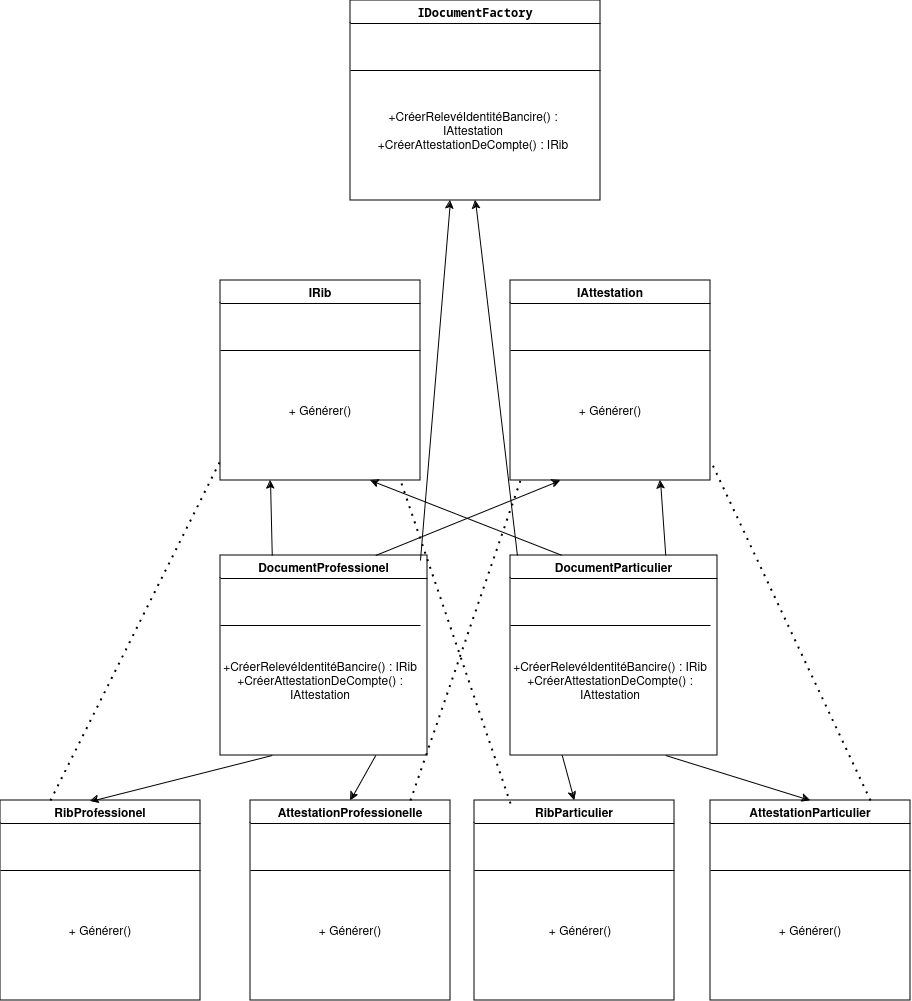

The diagram above was exported from draw.io. Its source (the exported page's mxGraphModel, read from the mxfile embedded in the PNG):
<mxGraphModel dx="2261" dy="751" grid="1" gridSize="10" guides="1" tooltips="1" connect="1" arrows="1" fold="1" page="1" pageScale="1" pageWidth="827" pageHeight="1169" math="0" shadow="0">
  <root>
    <mxCell id="0" />
    <mxCell id="1" parent="0" />
    <mxCell id="gIS5ZymZUYkAkKe7JImV-1" value="&lt;code class=&quot;bg-text-200/5 border border-0.5 border-border-300 text-danger-000 whitespace-pre-wrap rounded-[0.3rem] px-1 py-px text-[0.9rem]&quot;&gt;IDocumentFactory&lt;/code&gt;" style="swimlane;whiteSpace=wrap;html=1;" vertex="1" parent="1">
      <mxGeometry x="290" y="30" width="250" height="200" as="geometry" />
    </mxCell>
    <mxCell id="gIS5ZymZUYkAkKe7JImV-4" value="" style="endArrow=none;html=1;rounded=0;" edge="1" parent="gIS5ZymZUYkAkKe7JImV-1">
      <mxGeometry width="50" height="50" relative="1" as="geometry">
        <mxPoint y="70" as="sourcePoint" />
        <mxPoint x="250" y="70" as="targetPoint" />
      </mxGeometry>
    </mxCell>
    <mxCell id="gIS5ZymZUYkAkKe7JImV-29" value="&lt;div&gt;+CréerRelevéIdentitéBancire() : IAttestation&lt;br&gt;&lt;/div&gt;&lt;div&gt;+CréerAttestationDeCompte() : IRib&lt;br&gt;&lt;/div&gt;" style="text;html=1;align=center;verticalAlign=middle;whiteSpace=wrap;rounded=0;" vertex="1" parent="gIS5ZymZUYkAkKe7JImV-1">
      <mxGeometry x="16" y="90" width="214" height="80" as="geometry" />
    </mxCell>
    <mxCell id="gIS5ZymZUYkAkKe7JImV-2" value="IRib" style="swimlane;whiteSpace=wrap;html=1;startSize=23;" vertex="1" parent="1">
      <mxGeometry x="160" y="310" width="200" height="200" as="geometry" />
    </mxCell>
    <mxCell id="gIS5ZymZUYkAkKe7JImV-5" value="" style="endArrow=none;html=1;rounded=0;" edge="1" parent="gIS5ZymZUYkAkKe7JImV-2">
      <mxGeometry width="50" height="50" relative="1" as="geometry">
        <mxPoint y="70" as="sourcePoint" />
        <mxPoint x="200" y="70" as="targetPoint" />
      </mxGeometry>
    </mxCell>
    <mxCell id="gIS5ZymZUYkAkKe7JImV-30" value="+ Générer()" style="text;html=1;align=center;verticalAlign=middle;whiteSpace=wrap;rounded=0;" vertex="1" parent="gIS5ZymZUYkAkKe7JImV-2">
      <mxGeometry x="30" y="100" width="140" height="60" as="geometry" />
    </mxCell>
    <mxCell id="gIS5ZymZUYkAkKe7JImV-7" value="DocumentProfessionel" style="swimlane;whiteSpace=wrap;html=1;startSize=23;" vertex="1" parent="1">
      <mxGeometry x="160" y="585" width="207" height="200" as="geometry" />
    </mxCell>
    <mxCell id="gIS5ZymZUYkAkKe7JImV-8" value="" style="endArrow=none;html=1;rounded=0;" edge="1" parent="gIS5ZymZUYkAkKe7JImV-7">
      <mxGeometry width="50" height="50" relative="1" as="geometry">
        <mxPoint y="70" as="sourcePoint" />
        <mxPoint x="200" y="70" as="targetPoint" />
      </mxGeometry>
    </mxCell>
    <mxCell id="gIS5ZymZUYkAkKe7JImV-32" value="&lt;div&gt;+CréerRelevéIdentitéBancire() : IRib&lt;/div&gt;&lt;div&gt;+CréerAttestationDeCompte() : IAttestation&lt;br&gt;&lt;/div&gt;" style="text;html=1;align=center;verticalAlign=middle;whiteSpace=wrap;rounded=0;" vertex="1" parent="gIS5ZymZUYkAkKe7JImV-7">
      <mxGeometry x="-7" y="85" width="214" height="80" as="geometry" />
    </mxCell>
    <mxCell id="gIS5ZymZUYkAkKe7JImV-9" value="IAttestation" style="swimlane;whiteSpace=wrap;html=1;startSize=23;" vertex="1" parent="1">
      <mxGeometry x="450" y="310" width="200" height="200" as="geometry" />
    </mxCell>
    <mxCell id="gIS5ZymZUYkAkKe7JImV-10" value="" style="endArrow=none;html=1;rounded=0;" edge="1" parent="gIS5ZymZUYkAkKe7JImV-9">
      <mxGeometry width="50" height="50" relative="1" as="geometry">
        <mxPoint y="70" as="sourcePoint" />
        <mxPoint x="200" y="70" as="targetPoint" />
      </mxGeometry>
    </mxCell>
    <mxCell id="gIS5ZymZUYkAkKe7JImV-31" value="+ Générer()" style="text;html=1;align=center;verticalAlign=middle;whiteSpace=wrap;rounded=0;" vertex="1" parent="gIS5ZymZUYkAkKe7JImV-9">
      <mxGeometry x="30" y="100" width="140" height="60" as="geometry" />
    </mxCell>
    <mxCell id="gIS5ZymZUYkAkKe7JImV-11" value="RibProfessionel" style="swimlane;whiteSpace=wrap;html=1;startSize=23;" vertex="1" parent="1">
      <mxGeometry x="-60" y="830" width="200" height="200" as="geometry" />
    </mxCell>
    <mxCell id="gIS5ZymZUYkAkKe7JImV-12" value="" style="endArrow=none;html=1;rounded=0;" edge="1" parent="gIS5ZymZUYkAkKe7JImV-11">
      <mxGeometry width="50" height="50" relative="1" as="geometry">
        <mxPoint y="70" as="sourcePoint" />
        <mxPoint x="200" y="70" as="targetPoint" />
      </mxGeometry>
    </mxCell>
    <mxCell id="gIS5ZymZUYkAkKe7JImV-34" value="+ Générer()" style="text;html=1;align=center;verticalAlign=middle;whiteSpace=wrap;rounded=0;" vertex="1" parent="gIS5ZymZUYkAkKe7JImV-11">
      <mxGeometry x="30" y="100" width="140" height="60" as="geometry" />
    </mxCell>
    <mxCell id="gIS5ZymZUYkAkKe7JImV-13" value="AttestationProfessionelle" style="swimlane;whiteSpace=wrap;html=1;startSize=23;" vertex="1" parent="1">
      <mxGeometry x="190" y="830" width="200" height="200" as="geometry" />
    </mxCell>
    <mxCell id="gIS5ZymZUYkAkKe7JImV-14" value="" style="endArrow=none;html=1;rounded=0;" edge="1" parent="gIS5ZymZUYkAkKe7JImV-13">
      <mxGeometry width="50" height="50" relative="1" as="geometry">
        <mxPoint y="70" as="sourcePoint" />
        <mxPoint x="200" y="70" as="targetPoint" />
      </mxGeometry>
    </mxCell>
    <mxCell id="gIS5ZymZUYkAkKe7JImV-35" value="+ Générer()" style="text;html=1;align=center;verticalAlign=middle;whiteSpace=wrap;rounded=0;" vertex="1" parent="gIS5ZymZUYkAkKe7JImV-13">
      <mxGeometry x="30" y="100" width="140" height="60" as="geometry" />
    </mxCell>
    <mxCell id="gIS5ZymZUYkAkKe7JImV-15" value="RibParticulier" style="swimlane;whiteSpace=wrap;html=1;startSize=23;" vertex="1" parent="1">
      <mxGeometry x="414" y="830" width="200" height="200" as="geometry" />
    </mxCell>
    <mxCell id="gIS5ZymZUYkAkKe7JImV-16" value="" style="endArrow=none;html=1;rounded=0;" edge="1" parent="gIS5ZymZUYkAkKe7JImV-15">
      <mxGeometry width="50" height="50" relative="1" as="geometry">
        <mxPoint y="70" as="sourcePoint" />
        <mxPoint x="200" y="70" as="targetPoint" />
      </mxGeometry>
    </mxCell>
    <mxCell id="gIS5ZymZUYkAkKe7JImV-36" value="+ Générer()" style="text;html=1;align=center;verticalAlign=middle;whiteSpace=wrap;rounded=0;" vertex="1" parent="gIS5ZymZUYkAkKe7JImV-15">
      <mxGeometry x="36" y="100" width="140" height="60" as="geometry" />
    </mxCell>
    <mxCell id="gIS5ZymZUYkAkKe7JImV-17" value="AttestationParticulier" style="swimlane;whiteSpace=wrap;html=1;startSize=23;" vertex="1" parent="1">
      <mxGeometry x="650" y="830" width="200" height="200" as="geometry" />
    </mxCell>
    <mxCell id="gIS5ZymZUYkAkKe7JImV-18" value="" style="endArrow=none;html=1;rounded=0;" edge="1" parent="gIS5ZymZUYkAkKe7JImV-17">
      <mxGeometry width="50" height="50" relative="1" as="geometry">
        <mxPoint y="70" as="sourcePoint" />
        <mxPoint x="200" y="70" as="targetPoint" />
      </mxGeometry>
    </mxCell>
    <mxCell id="gIS5ZymZUYkAkKe7JImV-37" value="+ Générer()" style="text;html=1;align=center;verticalAlign=middle;whiteSpace=wrap;rounded=0;" vertex="1" parent="gIS5ZymZUYkAkKe7JImV-17">
      <mxGeometry x="30" y="100" width="140" height="60" as="geometry" />
    </mxCell>
    <mxCell id="gIS5ZymZUYkAkKe7JImV-19" value="" style="endArrow=classic;html=1;rounded=0;exitX=0.25;exitY=1;exitDx=0;exitDy=0;entryX=0.5;entryY=0;entryDx=0;entryDy=0;" edge="1" parent="1" source="gIS5ZymZUYkAkKe7JImV-3" target="gIS5ZymZUYkAkKe7JImV-15">
      <mxGeometry width="50" height="50" relative="1" as="geometry">
        <mxPoint x="260" y="860" as="sourcePoint" />
        <mxPoint x="310" y="810" as="targetPoint" />
      </mxGeometry>
    </mxCell>
    <mxCell id="gIS5ZymZUYkAkKe7JImV-20" value="" style="endArrow=classic;html=1;rounded=0;exitX=0.75;exitY=1;exitDx=0;exitDy=0;entryX=0.5;entryY=0;entryDx=0;entryDy=0;" edge="1" parent="1" source="gIS5ZymZUYkAkKe7JImV-3" target="gIS5ZymZUYkAkKe7JImV-17">
      <mxGeometry width="50" height="50" relative="1" as="geometry">
        <mxPoint x="260" y="860" as="sourcePoint" />
        <mxPoint x="310" y="810" as="targetPoint" />
      </mxGeometry>
    </mxCell>
    <mxCell id="gIS5ZymZUYkAkKe7JImV-21" value="" style="endArrow=classic;html=1;rounded=0;exitX=0.75;exitY=1;exitDx=0;exitDy=0;entryX=0.5;entryY=0;entryDx=0;entryDy=0;" edge="1" parent="1" source="gIS5ZymZUYkAkKe7JImV-7" target="gIS5ZymZUYkAkKe7JImV-13">
      <mxGeometry width="50" height="50" relative="1" as="geometry">
        <mxPoint x="260" y="860" as="sourcePoint" />
        <mxPoint x="310" y="810" as="targetPoint" />
      </mxGeometry>
    </mxCell>
    <mxCell id="gIS5ZymZUYkAkKe7JImV-22" value="" style="endArrow=classic;html=1;rounded=0;exitX=0.25;exitY=1;exitDx=0;exitDy=0;entryX=0.45;entryY=0.005;entryDx=0;entryDy=0;entryPerimeter=0;" edge="1" parent="1" source="gIS5ZymZUYkAkKe7JImV-7" target="gIS5ZymZUYkAkKe7JImV-11">
      <mxGeometry width="50" height="50" relative="1" as="geometry">
        <mxPoint x="260" y="860" as="sourcePoint" />
        <mxPoint x="310" y="810" as="targetPoint" />
      </mxGeometry>
    </mxCell>
    <mxCell id="gIS5ZymZUYkAkKe7JImV-23" value="" style="endArrow=classic;html=1;rounded=0;entryX=0.25;entryY=1;entryDx=0;entryDy=0;exitX=0.25;exitY=0;exitDx=0;exitDy=0;" edge="1" parent="1" source="gIS5ZymZUYkAkKe7JImV-7" target="gIS5ZymZUYkAkKe7JImV-2">
      <mxGeometry width="50" height="50" relative="1" as="geometry">
        <mxPoint x="220" y="580" as="sourcePoint" />
        <mxPoint x="210" y="520" as="targetPoint" />
      </mxGeometry>
    </mxCell>
    <mxCell id="gIS5ZymZUYkAkKe7JImV-24" value="" style="endArrow=classic;html=1;rounded=0;exitX=0.75;exitY=0;exitDx=0;exitDy=0;entryX=0.75;entryY=1;entryDx=0;entryDy=0;" edge="1" parent="1" source="gIS5ZymZUYkAkKe7JImV-3" target="gIS5ZymZUYkAkKe7JImV-9">
      <mxGeometry width="50" height="50" relative="1" as="geometry">
        <mxPoint x="260" y="430" as="sourcePoint" />
        <mxPoint x="310" y="380" as="targetPoint" />
      </mxGeometry>
    </mxCell>
    <mxCell id="gIS5ZymZUYkAkKe7JImV-25" value="" style="endArrow=classic;html=1;rounded=0;exitX=0.75;exitY=0;exitDx=0;exitDy=0;entryX=0.25;entryY=1;entryDx=0;entryDy=0;" edge="1" parent="1" source="gIS5ZymZUYkAkKe7JImV-7" target="gIS5ZymZUYkAkKe7JImV-9">
      <mxGeometry width="50" height="50" relative="1" as="geometry">
        <mxPoint x="260" y="430" as="sourcePoint" />
        <mxPoint x="310" y="380" as="targetPoint" />
      </mxGeometry>
    </mxCell>
    <mxCell id="gIS5ZymZUYkAkKe7JImV-26" value="" style="endArrow=classic;html=1;rounded=0;exitX=0.25;exitY=0;exitDx=0;exitDy=0;entryX=0.75;entryY=1;entryDx=0;entryDy=0;" edge="1" parent="1" source="gIS5ZymZUYkAkKe7JImV-3" target="gIS5ZymZUYkAkKe7JImV-2">
      <mxGeometry width="50" height="50" relative="1" as="geometry">
        <mxPoint x="260" y="430" as="sourcePoint" />
        <mxPoint x="310" y="380" as="targetPoint" />
      </mxGeometry>
    </mxCell>
    <mxCell id="gIS5ZymZUYkAkKe7JImV-27" value="" style="endArrow=classic;html=1;rounded=0;exitX=0.966;exitY=0.025;exitDx=0;exitDy=0;exitPerimeter=0;" edge="1" parent="1" source="gIS5ZymZUYkAkKe7JImV-7">
      <mxGeometry width="50" height="50" relative="1" as="geometry">
        <mxPoint x="360" y="580" as="sourcePoint" />
        <mxPoint x="390" y="230" as="targetPoint" />
      </mxGeometry>
    </mxCell>
    <mxCell id="gIS5ZymZUYkAkKe7JImV-28" value="" style="endArrow=classic;html=1;rounded=0;entryX=0.5;entryY=1;entryDx=0;entryDy=0;exitX=0.034;exitY=0.005;exitDx=0;exitDy=0;exitPerimeter=0;" edge="1" parent="1" source="gIS5ZymZUYkAkKe7JImV-3" target="gIS5ZymZUYkAkKe7JImV-1">
      <mxGeometry width="50" height="50" relative="1" as="geometry">
        <mxPoint x="460" y="580" as="sourcePoint" />
        <mxPoint x="310" y="380" as="targetPoint" />
      </mxGeometry>
    </mxCell>
    <mxCell id="gIS5ZymZUYkAkKe7JImV-38" value="" style="endArrow=none;dashed=1;html=1;dashPattern=1 3;strokeWidth=2;rounded=0;" edge="1" parent="1">
      <mxGeometry width="50" height="50" relative="1" as="geometry">
        <mxPoint x="-10" y="830" as="sourcePoint" />
        <mxPoint x="160" y="490" as="targetPoint" />
      </mxGeometry>
    </mxCell>
    <mxCell id="gIS5ZymZUYkAkKe7JImV-39" value="" style="endArrow=none;dashed=1;html=1;dashPattern=1 3;strokeWidth=2;rounded=0;" edge="1" parent="1">
      <mxGeometry width="50" height="50" relative="1" as="geometry">
        <mxPoint x="810" y="830" as="sourcePoint" />
        <mxPoint x="650" y="490" as="targetPoint" />
      </mxGeometry>
    </mxCell>
    <mxCell id="gIS5ZymZUYkAkKe7JImV-3" value="DocumentParticulier" style="swimlane;whiteSpace=wrap;html=1;" vertex="1" parent="1">
      <mxGeometry x="450" y="585" width="207" height="200" as="geometry" />
    </mxCell>
    <mxCell id="gIS5ZymZUYkAkKe7JImV-40" value="" style="endArrow=none;dashed=1;html=1;dashPattern=1 3;strokeWidth=2;rounded=0;" edge="1" parent="gIS5ZymZUYkAkKe7JImV-3">
      <mxGeometry width="50" height="50" relative="1" as="geometry">
        <mxPoint x="-100" y="245" as="sourcePoint" />
        <mxPoint x="10" y="-75" as="targetPoint" />
      </mxGeometry>
    </mxCell>
    <mxCell id="gIS5ZymZUYkAkKe7JImV-6" value="" style="endArrow=none;html=1;rounded=0;" edge="1" parent="gIS5ZymZUYkAkKe7JImV-3">
      <mxGeometry width="50" height="50" relative="1" as="geometry">
        <mxPoint y="70" as="sourcePoint" />
        <mxPoint x="200" y="70" as="targetPoint" />
      </mxGeometry>
    </mxCell>
    <mxCell id="gIS5ZymZUYkAkKe7JImV-33" value="&lt;div&gt;+CréerRelevéIdentitéBancire() : IRib&lt;br&gt;&lt;/div&gt;&lt;div&gt;+CréerAttestationDeCompte() : IAttestation&lt;/div&gt;" style="text;html=1;align=center;verticalAlign=middle;whiteSpace=wrap;rounded=0;" vertex="1" parent="gIS5ZymZUYkAkKe7JImV-3">
      <mxGeometry x="-7" y="85" width="214" height="80" as="geometry" />
    </mxCell>
    <mxCell id="gIS5ZymZUYkAkKe7JImV-41" value="" style="endArrow=none;dashed=1;html=1;dashPattern=1 3;strokeWidth=2;rounded=0;exitX=0.18;exitY=0.015;exitDx=0;exitDy=0;exitPerimeter=0;" edge="1" parent="gIS5ZymZUYkAkKe7JImV-3" source="gIS5ZymZUYkAkKe7JImV-15">
      <mxGeometry width="50" height="50" relative="1" as="geometry">
        <mxPoint y="235" as="sourcePoint" />
        <mxPoint x="-110" y="-75" as="targetPoint" />
      </mxGeometry>
    </mxCell>
  </root>
</mxGraphModel>